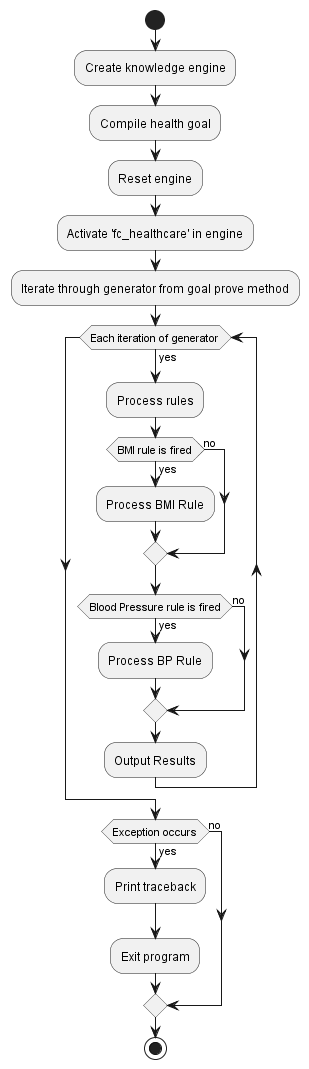

The diagram above was rendered by PlantUML. Its source (embedded in the PNG):
@startuml
start
:Create knowledge engine;
:Compile health goal;
:Reset engine;
:Activate 'fc_healthcare' in engine;
:Iterate through generator from goal prove method;

while (Each iteration of generator) is (yes)
    :Process rules;
    if (BMI rule is fired) then (yes)
        :Process BMI Rule;
    else (no)
    endif

    if (Blood Pressure rule is fired) then (yes)
        :Process BP Rule;
    else (no)
    endif

    :Output Results;
endwhile

if (Exception occurs) then (yes)
    :Print traceback;
    :Exit program;
else (no)
endif

stop
@enduml